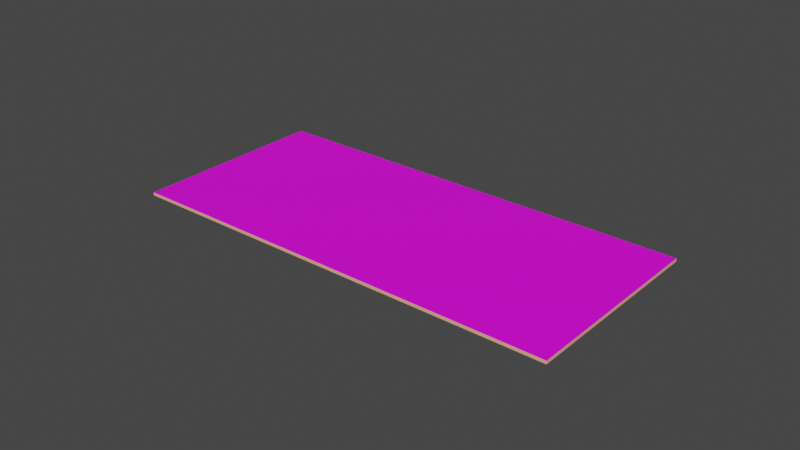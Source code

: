 # Source: 20DollarNote.blend  (saved by Blender 2.90.8; exported with 4.5.12 LTS)
import bpy
from mathutils import Matrix  # noqa: F401  (used for matrix-valued properties, if any)

bpy.ops.wm.read_factory_settings(use_empty=True)
scene = bpy.context.scene
scene.name = 'Scene'

# ---- collections
col_collection = bpy.data.collections.new('Collection'); scene.collection.children.link(col_collection)

# ---- images (referenced by path relative to the original .blend; pixels are not part of the script)
import os
ASSET_DIR = os.environ.get("B2B_ASSET_DIR", "")  # directory of the original .blend (textures are referenced by path, not embedded)
HERE = os.path.dirname(os.path.abspath(__file__))  # packed textures are extracted next to this script under _unpacked/

def load_image(name, relpath, width, height, colorspace="sRGB"):
    """Load a texture the original file referenced (path relative to the .blend, or extracted next to this script)."""
    p = next((c for c in (os.path.join(HERE, relpath), os.path.join(ASSET_DIR, relpath)) if relpath and os.path.exists(c)), "")
    if p:
        img = bpy.data.images.load(p, check_existing=True)
        img.name = name
    else:  # same state as the original file: an image datablock whose file is absent (Cycles renders it pink)
        img = bpy.data.images.new(name, width, height)
        img.source = "FILE"
        img.filepath = "//" + (relpath or name)
    img.colorspace_settings.name = colorspace
    return img
img_twenty_front_jpg = load_image('twenty-front.jpg', 'Textures/twenty-front.jpg', 1024, 1024, 'sRGB')
img_twenty_back_jpg = load_image('twenty-back.jpg', 'Textures/twenty-back.jpg', 1024, 1024, 'sRGB')

# ---- materials (node trees are filled in below, after node groups)
mat_front = bpy.data.materials.new('Front')
mat_front.use_transparent_shadow = False
mat_material_001 = bpy.data.materials.new('Material.001')
mat_material_001.use_transparent_shadow = False
mat_material_001.diffuse_color = (0.162, 0.2747, 0.1683, 1.0)
mat_back = bpy.data.materials.new('Back')
mat_back.use_transparent_shadow = False

# ---- material node trees
mat_front.use_nodes = True; mat_front.node_tree.nodes.clear()
_N = mat_front.node_tree.nodes; _L = mat_front.node_tree.links
n0 = _N.new('ShaderNodeBsdfPrincipled'); n0.name = 'Principled BSDF'; n0.location = (10, 300)
n0.distribution = 'GGX'
n0.subsurface_method = 'BURLEY'
n0.inputs[3].default_value = 1.45
n0.inputs[27].default_value = (0.0, 0.0, 0.0, 1.0)
n0.inputs[28].default_value = 1.0
n1 = _N.new('ShaderNodeOutputMaterial'); n1.name = 'Material Output'; n1.location = (320, 270)
n2 = _N.new('ShaderNodeTexImage'); n2.name = 'Image Texture'; n2.location = (-440, 210)
n2.label = 'BASE COLOR'
n2.image = img_twenty_front_jpg
_L.new(n0.outputs[0], n1.inputs[0])
_L.new(n2.outputs[0], n0.inputs[0])
n1.is_active_output = True
mat_material_001.use_nodes = True; mat_material_001.node_tree.nodes.clear()
_N = mat_material_001.node_tree.nodes; _L = mat_material_001.node_tree.links
n0 = _N.new('ShaderNodeBsdfPrincipled'); n0.name = 'Principled BSDF'; n0.location = (10, 300)
n0.distribution = 'GGX'
n0.subsurface_method = 'BURLEY'
n0.inputs[0].default_value = (1.0, 0.4678, 0.2582, 1.0)
n0.inputs[2].default_value = 0.4
n0.inputs[3].default_value = 1.45
n0.inputs[27].default_value = (0.0, 0.0, 0.0, 1.0)
n0.inputs[28].default_value = 1.0
n1 = _N.new('ShaderNodeOutputMaterial'); n1.name = 'Material Output'; n1.location = (320, 270)
_L.new(n0.outputs[0], n1.inputs[0])
n1.is_active_output = True
mat_back.use_nodes = True; mat_back.node_tree.nodes.clear()
_N = mat_back.node_tree.nodes; _L = mat_back.node_tree.links
n0 = _N.new('ShaderNodeBsdfPrincipled'); n0.name = 'Principled BSDF'; n0.location = (10, 300)
n0.distribution = 'GGX'
n0.subsurface_method = 'BURLEY'
n0.inputs[3].default_value = 1.45
n0.inputs[27].default_value = (0.0, 0.0, 0.0, 1.0)
n0.inputs[28].default_value = 1.0
n1 = _N.new('ShaderNodeOutputMaterial'); n1.name = 'Material Output'; n1.location = (320, 270)
n2 = _N.new('ShaderNodeTexImage'); n2.name = 'Image Texture'; n2.location = (-440, 210)
n2.label = 'BASE COLOR'
n2.image = img_twenty_back_jpg
_L.new(n0.outputs[0], n1.inputs[0])
_L.new(n2.outputs[0], n0.inputs[0])
n1.is_active_output = True

# ---- world
world_world = bpy.data.worlds.new('World'); scene.world = world_world
world_world.use_nodes = True; world_world.node_tree.nodes.clear()
_N = world_world.node_tree.nodes; _L = world_world.node_tree.links
n0 = _N.new('ShaderNodeOutputWorld'); n0.name = 'World Output'; n0.location = (300, 300)
n1 = _N.new('ShaderNodeBackground'); n1.name = 'Background'; n1.location = (10, 300)
n1.inputs[0].default_value = (0.05088, 0.05088, 0.05088, 1.0)
_L.new(n1.outputs[0], n0.inputs[0])
n0.is_active_output = True
world_world.color = (0.05088, 0.05088, 0.05088)
world_world.use_sun_shadow = False
world_world.sun_shadow_jitter_overblur = 0.0

# ---- meshes
me_cube_001 = bpy.data.meshes.new('Cube.001')
me_cube_001.from_pydata([(1.0, 1.0, 1.0), (-1.0, 1.0, 1.0), (-1.0, -1.0, 1.0), (1.0, -1.0, 1.0), (1.0, -1.0, -1.0), (1.0, -1.0, 1.0), (-1.0, -1.0, 1.0), (-1.0, -1.0, -1.0), (-1.0, -1.0, -1.0), (-1.0, -1.0, 1.0), (-1.0, 1.0, 1.0), (-1.0, 1.0, -1.0), (1.0, 1.0, -1.0), (1.0, 1.0, 1.0), (1.0, -1.0, 1.0), (1.0, -1.0, -1.0), (-1.0, 1.0, -1.0), (-1.0, 1.0, 1.0), (1.0, 1.0, 1.0), (1.0, 1.0, -1.0), (-1.0, 1.0, -1.0), (1.0, 1.0, -1.0), (1.0, -1.0, -1.0), (-1.0, -1.0, -1.0)], [], [(0, 1, 2), (0, 2, 3), (4, 5, 6), (4, 6, 7), (8, 9, 10), (8, 10, 11), (12, 13, 14), (12, 14, 15), (16, 17, 18), (16, 18, 19), (20, 21, 22), (20, 22, 23)])
me_cube_001.polygons.foreach_set('material_index', [0, 0, 1, 1, 1, 1, 1, 1, 1, 1, 2, 2])
_uv = me_cube_001.uv_layers.new(name='UVMap')
_uv.uv.foreach_set('vector', [6.413e-05, 6.455e-05, 1.0, 0.0, 1.0, 1.0, 6.413e-05, 6.455e-05, 1.0, 1.0, 6.418e-05, 0.9999, 0.9341, 0.4481, 0.9341, 0.5163, 0.06703, 0.5163, 0.9341, 0.4481, 0.06703, 0.5163, 0.06703, 0.4481, 0.01005, 0.5163, 0.06703, 0.5163, 0.06703, 0.9301, 0.01005, 0.5163, 0.06703, 0.9301, 0.01005, 0.9301, 0.9911, 0.9301, 0.9341, 0.9301, 0.9341, 0.5163, 0.9911, 0.9301, 0.9341, 0.5163, 0.9911, 0.5163, 0.06703, 0.9897, 0.06703, 0.9301, 0.9341, 0.9301, 0.06703, 0.9897, 0.9341, 0.9301, 0.9341, 0.9897, 6.425e-05, 6.437e-05, 1.0, 6.425e-05, 1.0, 0.9999, 6.425e-05, 6.437e-05, 1.0, 0.9999, 6.425e-05, 0.9999])
me_cube_001.materials.append(mat_front)
me_cube_001.materials.append(mat_material_001)
me_cube_001.materials.append(mat_back)
me_cube_001.use_remesh_fix_poles = True
me_cube_001.use_remesh_preserve_attributes = False
me_cube_001.use_mirror_vertex_groups = False
me_cube_001.update()
me_cube_001.normals_split_custom_set([tuple(v) for v in zip(*[iter([0.0, 0.0, 1.0, 0.0, 0.0, 1.0, 0.0, 0.0, 1.0, 0.0, 0.0, 1.0, 0.0, 0.0, 1.0, 0.0, 0.0, 1.0, 0.0, -1.0, 0.0, 0.0, -1.0, 0.0, 0.0, -1.0, 0.0, 0.0, -1.0, 0.0, 0.0, -1.0, 0.0, 0.0, -1.0, 0.0, -1.0, 0.0, 0.0, -1.0, 0.0, 0.0, -1.0, 0.0, 0.0, -1.0, 0.0, 0.0, -1.0, 0.0, 0.0, -1.0, 0.0, 0.0, 1.0, 0.0, 0.0, 1.0, 0.0, 0.0, 1.0, 0.0, 0.0, 1.0, 0.0, 0.0, 1.0, 0.0, 0.0, 1.0, 0.0, 0.0, 0.0, 1.0, 0.0, 0.0, 1.0, 0.0, 0.0, 1.0, 0.0, 0.0, 1.0, 0.0, 0.0, 1.0, 0.0, 0.0, 1.0, 0.0, 0.0, 0.0, -1.0, 0.0, 0.0, -1.0, 0.0, 0.0, -1.0, 0.0, 0.0, -1.0, 0.0, 0.0, -1.0, 0.0, 0.0, -1.0])] * 3)])

# ---- objects
ob_cube = bpy.data.objects.new('Cube', me_cube_001)

# ---- transforms, parenting, visibility, modifiers, constraints
ob_cube.location = (0.0, 0.0, 0.0)
ob_cube.rotation_mode = 'QUATERNION'
ob_cube.rotation_quaternion = (1.0, 0.0, 0.0, 0.0)
ob_cube.scale = (0.072, 0.0325, 0.0005)
ob_cube.lineart.crease_threshold = 0.0

# ---- collection membership
scene.collection.objects.link(ob_cube)

# ---- scene / render settings (as saved in the file)
scene.frame_start = 1; scene.frame_end = 250; scene.frame_set(1)
scene.render.engine = 'BLENDER_EEVEE_NEXT'
scene.cycles.use_denoising = False
scene.cycles.samples = 128
scene.cycles.sampling_pattern = 'TABULATED_SOBOL'
scene.cycles.use_adaptive_sampling = False
scene.cycles.use_light_tree = False
scene.view_settings.view_transform = 'Filmic'
bpy.context.view_layer.update()

# ---- added for rendering (the .blend has no active camera and no usable light): camera, sun
cam_auto = bpy.data.cameras.new('AutoCamera')
cam_auto.lens = 50.0
cam_auto.sensor_width = 36.0
cam_auto.clip_end = 1000.0
ob_auto_camera = bpy.data.objects.new('AutoCamera', cam_auto)
scene.collection.objects.link(ob_auto_camera)
ob_auto_camera.location = (0.185045, -0.222054, 0.148036)
ob_auto_camera.rotation_euler = (1.09748, -7.21219e-08, 0.694738)
scene.camera = ob_auto_camera
light_auto_sun = bpy.data.lights.new('AutoSun', 'SUN')
light_auto_sun.energy = 3.0
light_auto_sun.angle = 0.0523599
ob_auto_sun = bpy.data.objects.new('AutoSun', light_auto_sun)
scene.collection.objects.link(ob_auto_sun)
ob_auto_sun.rotation_euler = (0.872665, 0.174533, 0.523599)
bpy.context.view_layer.update()
